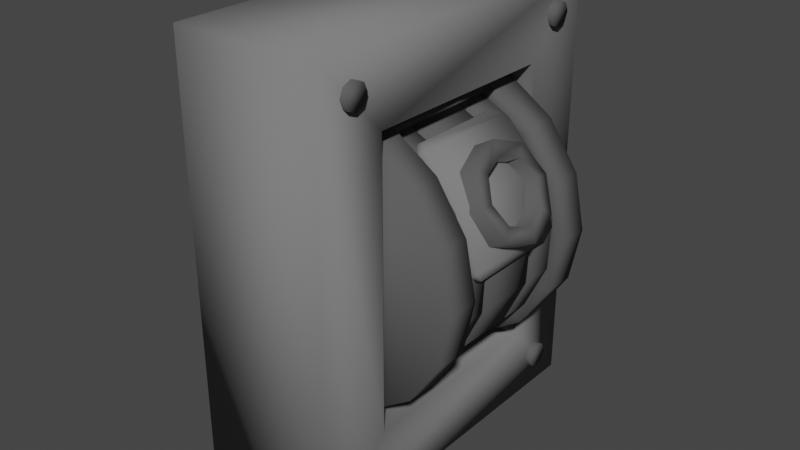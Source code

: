 # Source: Leaver.blend  (saved by Blender 3.4.6; exported with 4.5.12 LTS)
import bpy
from mathutils import Matrix  # noqa: F401  (used for matrix-valued properties, if any)

bpy.ops.wm.read_factory_settings(use_empty=True)
scene = bpy.context.scene
scene.name = 'Scene'

# ---- materials (node trees are filled in below, after node groups)
mat_material_010 = bpy.data.materials.new('Material.010')
mat_material_010.use_transparent_shadow = False
mat_material_011 = bpy.data.materials.new('Material.011')
mat_material_011.use_transparent_shadow = False

# ---- material node trees
mat_material_010.use_nodes = True; mat_material_010.node_tree.nodes.clear()
_N = mat_material_010.node_tree.nodes; _L = mat_material_010.node_tree.links
n0 = _N.new('ShaderNodeBsdfPrincipled'); n0.name = 'Principled BSDF'; n0.location = (10, 300)
n0.distribution = 'GGX'
n0.subsurface_method = 'RANDOM_WALK_SKIN'
n0.inputs[0].default_value = (0.08176, 0.08176, 0.08176, 1.0)
n0.inputs[2].default_value = 0.854
n0.inputs[3].default_value = 1.45
n0.inputs[27].default_value = (0.0, 0.0, 0.0, 1.0)
n0.inputs[28].default_value = 1.0
n1 = _N.new('ShaderNodeOutputMaterial'); n1.name = 'Material Output'; n1.location = (300, 300)
_L.new(n0.outputs[0], n1.inputs[0])
n1.is_active_output = True
mat_material_011.use_nodes = True; mat_material_011.node_tree.nodes.clear()
_N = mat_material_011.node_tree.nodes; _L = mat_material_011.node_tree.links
n0 = _N.new('ShaderNodeBsdfPrincipled'); n0.name = 'Principled BSDF'; n0.location = (10, 300)
n0.distribution = 'GGX'
n0.subsurface_method = 'RANDOM_WALK_SKIN'
n0.inputs[0].default_value = (0.1812, 0.1812, 0.1812, 1.0)
n0.inputs[2].default_value = 0.8982
n0.inputs[3].default_value = 1.45
n0.inputs[27].default_value = (0.0, 0.0, 0.0, 1.0)
n0.inputs[28].default_value = 1.0
n1 = _N.new('ShaderNodeOutputMaterial'); n1.name = 'Material Output'; n1.location = (300, 300)
_L.new(n0.outputs[0], n1.inputs[0])
n1.is_active_output = True

# ---- world
world_world = bpy.data.worlds.new('World'); scene.world = world_world
world_world.use_nodes = True; world_world.node_tree.nodes.clear()
_N = world_world.node_tree.nodes; _L = world_world.node_tree.links
n0 = _N.new('ShaderNodeOutputWorld'); n0.name = 'World Output'; n0.location = (300, 300)
n1 = _N.new('ShaderNodeBackground'); n1.name = 'Background'; n1.location = (10, 300)
n1.inputs[0].default_value = (0.05088, 0.05088, 0.05088, 1.0)
_L.new(n1.outputs[0], n0.inputs[0])
n0.is_active_output = True
world_world.color = (0.05088, 0.05088, 0.05088)
world_world.use_sun_shadow = False
world_world.sun_shadow_jitter_overblur = 0.0

# ---- meshes
me_cylinder_010 = bpy.data.meshes.new('Cylinder.010')
me_cylinder_010.from_pydata([(0.0708, 0.0467, 0.03582), (0.1892, 0.0467, 0.1042), (0.08731, 0.03302, 0.007222), (0.2057, 0.03302, 0.07558), (0.09415, 3.752e-09, -0.004624), (0.2126, -5.433e-09, 0.06374), (0.08731, -0.03302, 0.007222), (0.2057, -0.03302, 0.07558), (0.0708, -0.0467, 0.03582), (0.1892, -0.0467, 0.1042), (0.05429, -0.03302, 0.06442), (0.1727, -0.03302, 0.1328), (0.04745, 5.433e-09, 0.07626), (0.1659, -3.752e-09, 0.1446), (0.05429, 0.03302, 0.06442), (0.1727, 0.03302, 0.1328), (0.0708, 0.06836, 0.03582), (0.09497, 0.04834, -0.006043), (0.2134, 0.04834, 0.06232), (0.1892, 0.06836, 0.1042), (0.105, 3.362e-09, -0.02338), (0.2234, -5.823e-09, 0.04498), (0.09497, -0.04834, -0.006043), (0.2134, -0.04834, 0.06232), (0.0708, -0.06836, 0.03582), (0.1892, -0.06836, 0.1042), (0.04663, -0.04834, 0.07768), (0.165, -0.04834, 0.146), (0.03662, 5.823e-09, 0.09502), (0.155, -3.362e-09, 0.1634), (0.04663, 0.04834, 0.07768), (0.165, 0.04834, 0.146), (0.1742, -0.08117, 0.01335), (0.1336, -0.08117, 0.08064), (0.093, 0.08117, 0.1479), (0.1336, 0.08117, 0.08064), (0.1697, 0.08117, 0.1024), (0.1959, 0.08117, 0.02643), (0.1147, -0.08117, 0.161), (0.1697, -0.08117, 0.1024), (0.1804, -0.06873, 0.003212), (0.093, -0.08117, 0.1479), (0.08689, -0.06873, 0.1581), (0.1742, 0.08117, 0.01335), (0.1804, 0.06873, 0.003212), (0.08689, 0.06873, 0.1581), (0.1959, -0.08117, 0.02643), (0.1938, -0.06873, 0.01134), (0.1004, -0.06873, 0.1662), (0.1938, 0.06873, 0.01134), (0.1147, 0.08117, 0.161), (0.1004, 0.06873, 0.1662), (-0.09758, 0.1026, 0.1617), (-0.09758, -0.1026, 0.1617), (-0.02828, 0.1026, 0.1867), (-0.02828, -0.1026, 0.1867), (0.04532, 0.1026, 0.1833), (0.04532, -0.1026, 0.1833), (0.112, 0.1026, 0.152), (0.112, -0.1026, 0.152), (0.1617, 0.1026, 0.09758), (0.1617, -0.1026, 0.09758), (0.1867, 0.1026, 0.02828), (0.1867, -0.1026, 0.02828), (0.1833, 0.1026, -0.04532), (0.1833, -0.1026, -0.04532), (0.152, 0.1026, -0.112), (0.152, -0.1026, -0.112), (0.09758, 0.1026, -0.1617), (0.09758, -0.1026, -0.1617), (0.02828, 0.1026, -0.1867), (0.02828, -0.1026, -0.1867), (-0.04532, 0.1026, -0.1833), (-0.04532, -0.1026, -0.1833), (-0.112, 0.1026, -0.152), (-0.112, -0.1026, -0.152), (-0.1617, 0.1026, -0.09758), (-0.1617, -0.1026, -0.09758), (-0.1867, 0.1026, -0.02828), (-0.1867, -0.1026, -0.02828), (-0.1833, 0.1026, 0.04532), (-0.1833, -0.1026, 0.04532), (-0.152, 0.1026, 0.112), (-0.152, -0.1026, 0.112), (0.02798, -0.0503, -0.1847), (0.02798, -0.04575, -0.1847), (0.02798, 0.04575, -0.1847), (0.02798, 0.0503, -0.1847), (-0.04484, -0.0503, -0.1814), (-0.04484, -0.04575, -0.1814), (-0.04484, 0.04575, -0.1814), (-0.04484, 0.0503, -0.1814), (-0.1108, -0.0503, -0.1504), (-0.1108, -0.04575, -0.1504), (-0.1108, 0.04575, -0.1504), (-0.1108, 0.0503, -0.1504), (-0.16, -0.0503, -0.09654), (-0.16, -0.04575, -0.09654), (-0.16, 0.04575, -0.09654), (-0.16, 0.0503, -0.09654), (-0.1847, -0.0503, -0.02798), (-0.1847, -0.04575, -0.02798), (-0.1847, 0.04575, -0.02798), (-0.1847, 0.0503, -0.02798), (-0.1814, -0.0503, 0.04484), (-0.1814, -0.04575, 0.04484), (-0.1814, 0.04575, 0.04484), (-0.1814, 0.0503, 0.04484), (-0.09654, -0.04575, 0.16), (-0.09654, -0.0503, 0.16), (-0.1504, -0.0503, 0.1108), (-0.1504, -0.04575, 0.1108), (-0.09654, 0.0503, 0.16), (-0.09654, 0.04575, 0.16), (-0.1504, 0.04575, 0.1108), (-0.1504, 0.0503, 0.1108), (-0.09758, 0.04575, 0.1617), (-0.09758, 0.0503, 0.1617), (-0.09758, -0.0503, 0.1617), (-0.09758, -0.04575, 0.1617), (-0.02828, -0.04575, 0.1867), (-0.02828, -0.0503, 0.1867), (-0.02828, 0.0503, 0.1867), (-0.02828, 0.04575, 0.1867), (0.04532, -0.04575, 0.1833), (0.04532, -0.0503, 0.1833), (0.04532, 0.0503, 0.1833), (0.04532, 0.04575, 0.1833), (0.112, -0.04575, 0.152), (0.112, -0.0503, 0.152), (0.112, 0.0503, 0.152), (0.112, 0.04575, 0.152), (0.1617, -0.04575, 0.09758), (0.1617, -0.0503, 0.09758), (0.1617, 0.0503, 0.09758), (0.1617, 0.04575, 0.09758), (0.1867, -0.04575, 0.02828), (0.1867, -0.0503, 0.02828), (0.1867, 0.0503, 0.02828), (0.1867, 0.04575, 0.02828), (0.1833, -0.04575, -0.04532), (0.1833, -0.0503, -0.04532), (0.1833, 0.0503, -0.04532), (0.1833, 0.04575, -0.04532), (0.152, -0.04575, -0.112), (0.152, -0.0503, -0.112), (0.152, 0.0503, -0.112), (0.152, 0.04575, -0.112), (0.09758, -0.04575, -0.1617), (0.09758, -0.0503, -0.1617), (0.09758, 0.0503, -0.1617), (0.09758, 0.04575, -0.1617), (0.02828, -0.04575, -0.1867), (0.02828, -0.0503, -0.1867), (0.02828, 0.0503, -0.1867), (0.02828, 0.04575, -0.1867), (-0.04532, -0.04575, -0.1833), (-0.04532, -0.0503, -0.1833), (-0.04532, 0.0503, -0.1833), (-0.04532, 0.04575, -0.1833), (-0.112, -0.04575, -0.152), (-0.112, -0.0503, -0.152), (-0.112, 0.0503, -0.152), (-0.112, 0.04575, -0.152), (-0.1617, -0.04575, -0.09758), (-0.1617, -0.0503, -0.09758), (-0.1617, 0.0503, -0.09758), (-0.1617, 0.04575, -0.09758), (-0.1867, -0.04575, -0.02828), (-0.1867, -0.0503, -0.02828), (-0.1867, 0.0503, -0.02828), (-0.1867, 0.04575, -0.02828), (-0.1833, -0.04575, 0.04532), (-0.1833, -0.0503, 0.04532), (-0.1833, 0.0503, 0.04532), (-0.1833, 0.04575, 0.04532), (-0.152, -0.04575, 0.112), (-0.152, -0.0503, 0.112), (-0.152, 0.0503, 0.112), (-0.152, 0.04575, 0.112), (0.09654, 0.0503, -0.16), (0.09654, 0.04575, -0.16), (0.09654, -0.04575, -0.16), (0.09654, -0.0503, -0.16), (0.1504, 0.0503, -0.1108), (0.1504, 0.04575, -0.1108), (0.1504, -0.04575, -0.1108), (0.1504, -0.0503, -0.1108), (0.1814, 0.0503, -0.04484), (0.1814, 0.04575, -0.04484), (0.1814, -0.04575, -0.04484), (0.1814, -0.0503, -0.04484), (0.1847, 0.0503, 0.02798), (0.1847, 0.04575, 0.02798), (0.1847, -0.04575, 0.02798), (0.1847, -0.0503, 0.02798), (0.16, 0.0503, 0.09654), (0.16, 0.04575, 0.09654), (0.16, -0.04575, 0.09654), (0.16, -0.0503, 0.09654), (0.1108, 0.0503, 0.1504), (0.1108, 0.04575, 0.1504), (0.1108, -0.04575, 0.1504), (0.1108, -0.0503, 0.1504), (0.04484, 0.0503, 0.1814), (0.04484, 0.04575, 0.1814), (0.04484, -0.04575, 0.1814), (0.04484, -0.0503, 0.1814), (-0.02798, 0.0503, 0.1847), (-0.02798, 0.04575, 0.1847), (-0.02798, -0.04575, 0.1847), (-0.02798, -0.0503, 0.1847)], [], [(16, 19, 18, 17), (17, 18, 21, 20), (20, 21, 23, 22), (22, 23, 25, 24), (24, 25, 27, 26), (26, 27, 29, 28), (12, 14, 15, 13), (28, 29, 31, 30), (30, 31, 19, 16), (10, 12, 13, 11), (2, 0, 16, 17), (1, 3, 18, 19), (4, 2, 17, 20), (3, 5, 21, 18), (6, 4, 20, 22), (5, 7, 23, 21), (8, 6, 22, 24), (7, 9, 25, 23), (10, 8, 24, 26), (9, 11, 27, 25), (12, 10, 26, 28), (11, 13, 29, 27), (14, 12, 28, 30), (13, 15, 31, 29), (0, 14, 30, 16), (15, 1, 19, 31), (14, 0, 1, 15), (0, 2, 3, 1), (2, 4, 5, 3), (4, 6, 7, 5), (6, 8, 9, 7), (8, 10, 11, 9), (51, 45, 42, 48), (49, 37, 46, 47), (41, 42, 45, 34), (46, 39, 33, 32), (39, 38, 41, 33), (50, 51, 48, 38), (37, 36, 39, 46), (36, 50, 38, 39), (43, 35, 36, 37), (35, 34, 50, 36), (44, 49, 47, 40), (32, 33, 35, 43), (33, 41, 34, 35), (49, 44, 43, 37), (45, 51, 50, 34), (40, 47, 46, 32), (48, 42, 41, 38), (40, 32, 43, 44), (121, 55, 57, 125), (123, 120, 124, 127), (127, 124, 128, 131), (131, 128, 132, 135), (135, 132, 136, 139), (139, 136, 140, 143), (143, 140, 144, 147), (147, 144, 148, 151), (151, 148, 152, 155), (155, 152, 156, 159), (159, 156, 160, 163), (163, 160, 164, 167), (167, 164, 168, 171), (171, 168, 172, 175), (55, 53, 83, 81, 79, 77, 75, 73, 71, 69, 67, 65, 63, 61, 59, 57), (175, 172, 176, 179), (118, 53, 55, 121), (52, 54, 56, 58, 60, 62, 64, 66, 68, 70, 72, 74, 76, 78, 80, 82), (116, 119, 120, 123), (177, 83, 53, 118), (114, 113, 112, 115), (80, 174, 178, 82), (173, 81, 83, 177), (78, 170, 174, 80), (169, 79, 81, 173), (76, 166, 170, 78), (165, 77, 79, 169), (74, 162, 166, 76), (161, 75, 77, 165), (72, 158, 162, 74), (157, 73, 75, 161), (70, 154, 158, 72), (153, 71, 73, 157), (68, 150, 154, 70), (149, 69, 71, 153), (66, 146, 150, 68), (145, 67, 69, 149), (64, 142, 146, 66), (141, 65, 67, 145), (62, 138, 142, 64), (137, 63, 65, 141), (60, 134, 138, 62), (133, 61, 63, 137), (58, 130, 134, 60), (129, 59, 61, 133), (56, 126, 130, 58), (125, 57, 59, 129), (54, 122, 126, 56), (82, 178, 117, 52), (179, 176, 119, 116), (128, 124, 206, 202), (146, 142, 188, 184), (125, 129, 203, 207), (177, 118, 109, 110), (164, 160, 93, 97), (143, 147, 185, 189), (161, 165, 96, 92), (130, 126, 204, 200), (117, 178, 115, 112), (148, 144, 186, 182), (127, 131, 201, 205), (166, 162, 95, 99), (145, 149, 183, 187), (179, 116, 113, 114), (163, 167, 98, 94), (132, 128, 202, 198), (150, 146, 184, 180), (129, 133, 199, 203), (168, 164, 97, 101), (147, 151, 181, 185), (165, 169, 100, 96), (134, 130, 200, 196), (152, 148, 182, 85), (131, 135, 197, 201), (170, 166, 99, 103), (149, 153, 84, 183), (167, 171, 102, 98), (136, 132, 198, 194), (154, 150, 180, 87), (133, 137, 195, 199), (172, 168, 101, 105), (151, 155, 86, 181), (52, 117, 122, 54), (110, 109, 108, 111), (106, 114, 115, 107), (104, 110, 111, 105), (102, 106, 107, 103), (100, 104, 105, 101), (98, 102, 103, 99), (96, 100, 101, 97), (94, 98, 99, 95), (92, 96, 97, 93), (90, 94, 95, 91), (88, 92, 93, 89), (86, 90, 91, 87), (84, 88, 89, 85), (181, 86, 87, 180), (183, 84, 85, 182), (185, 181, 180, 184), (187, 183, 182, 186), (189, 185, 184, 188), (191, 187, 186, 190), (193, 189, 188, 192), (195, 191, 190, 194), (197, 193, 192, 196), (199, 195, 194, 198), (201, 197, 196, 200), (203, 199, 198, 202), (205, 201, 200, 204), (207, 203, 202, 206), (209, 205, 204, 208), (211, 207, 206, 210), (113, 209, 208, 112), (109, 211, 210, 108), (159, 163, 94, 90), (119, 176, 111, 108), (141, 145, 187, 191), (162, 158, 91, 95), (123, 127, 205, 209), (144, 140, 190, 186), (175, 179, 114, 106), (126, 122, 208, 204), (157, 161, 92, 88), (178, 174, 107, 115), (139, 143, 189, 193), (160, 156, 89, 93), (121, 125, 207, 211), (142, 138, 192, 188), (173, 177, 110, 104), (124, 120, 210, 206), (155, 159, 90, 86), (176, 172, 105, 111), (116, 123, 209, 113), (137, 141, 191, 195), (158, 154, 87, 91), (122, 117, 112, 208), (140, 136, 194, 190), (171, 175, 106, 102), (118, 121, 211, 109), (153, 157, 88, 84), (174, 170, 103, 107), (120, 119, 108, 210), (135, 139, 193, 197), (156, 152, 85, 89), (138, 134, 196, 192), (169, 173, 104, 100)])
me_cylinder_010.polygons.foreach_set('use_smooth', [True] * 196)
me_cylinder_010.polygons.foreach_set('material_index', [0, 0, 0, 0, 0, 0, 0, 0, 0, 0, 0, 0, 0, 0, 0, 0, 0, 0, 0, 0, 0, 0, 0, 0, 0, 0, 0, 0, 0, 0, 0, 0, 1, 1, 1, 1, 1, 1, 1, 1, 1, 1, 1, 1, 1, 1, 1, 1, 1, 1, 0, 0, 0, 0, 0, 0, 0, 0, 0, 0, 0, 0, 0, 0, 0, 0, 0, 0, 0, 0, 0, 0, 0, 0, 0, 0, 0, 0, 0, 0, 0, 0, 0, 0, 0, 0, 0, 0, 0, 0, 0, 0, 0, 0, 0, 0, 0, 0, 0, 0, 0, 0, 0, 0, 0, 0, 0, 0, 0, 0, 0, 0, 0, 0, 0, 0, 0, 0, 0, 0, 0, 0, 0, 0, 0, 0, 0, 0, 0, 0, 0, 0, 0, 0, 0, 0, 0, 0, 0, 0, 0, 0, 0, 0, 0, 0, 0, 0, 0, 0, 0, 0, 0, 0, 0, 0, 0, 0, 0, 0, 0, 0, 0, 0, 0, 0, 0, 0, 0, 0, 0, 0, 0, 0, 0, 0, 0, 0, 0, 0, 0, 0, 0, 0, 0, 0, 0, 0, 0, 0, 0, 0, 0, 0, 0, 0])
_uv = me_cylinder_010.uv_layers.new(name='UVMap')
_uv.uv.foreach_set('vector', [1.0, 0.5, 1.0, 1.0, 0.875, 1.0, 0.875, 0.5, 0.875, 0.5, 0.875, 1.0, 0.75, 1.0, 0.75, 0.5, 0.75, 0.5, 0.75, 1.0, 0.625, 1.0, 0.625, 0.5, 0.625, 0.5, 0.625, 1.0, 0.5, 1.0, 0.5, 0.5, 0.5, 0.5, 0.5, 1.0, 0.375, 1.0, 0.375, 0.5, 0.375, 0.5, 0.375, 1.0, 0.25, 1.0, 0.25, 0.5, 0.586, 0.25, 0.6341, 0.3659, 0.1341, 0.3659, 0.08605, 0.25, 0.25, 0.5, 0.25, 1.0, 0.125, 1.0, 0.125, 0.5, 0.125, 0.5, 0.125, 1.0, 0.0, 1.0, 0.0, 0.5, 0.6341, 0.1341, 0.586, 0.25, 0.08605, 0.25, 0.1341, 0.1341, 0.8659, 0.3659, 0.75, 0.414, 0.75, 0.49, 0.9197, 0.4197, 0.25, 0.414, 0.3659, 0.3659, 0.4197, 0.4197, 0.25, 0.49, 0.914, 0.25, 0.8659, 0.3659, 0.9197, 0.4197, 0.99, 0.25, 0.3659, 0.3659, 0.414, 0.25, 0.49, 0.25, 0.4197, 0.4197, 0.8659, 0.1341, 0.914, 0.25, 0.99, 0.25, 0.9197, 0.08029, 0.414, 0.25, 0.3659, 0.1341, 0.4197, 0.08029, 0.49, 0.25, 0.75, 0.08605, 0.8659, 0.1341, 0.9197, 0.08029, 0.75, 0.01, 0.3659, 0.1341, 0.25, 0.08605, 0.25, 0.01, 0.4197, 0.08029, 0.6341, 0.1341, 0.75, 0.08605, 0.75, 0.01, 0.5803, 0.08029, 0.25, 0.08605, 0.1341, 0.1341, 0.08029, 0.08029, 0.25, 0.01, 0.586, 0.25, 0.6341, 0.1341, 0.5803, 0.08029, 0.51, 0.25, 0.1341, 0.1341, 0.08605, 0.25, 0.01, 0.25, 0.08029, 0.08029, 0.6341, 0.3659, 0.586, 0.25, 0.51, 0.25, 0.5803, 0.4197, 0.08605, 0.25, 0.1341, 0.3659, 0.08029, 0.4197, 0.01, 0.25, 0.75, 0.414, 0.6341, 0.3659, 0.5803, 0.4197, 0.75, 0.49, 0.1341, 0.3659, 0.25, 0.414, 0.25, 0.49, 0.08029, 0.4197, 0.6341, 0.3659, 0.75, 0.414, 0.25, 0.414, 0.1341, 0.3659, 0.75, 0.414, 0.8659, 0.3659, 0.3659, 0.3659, 0.25, 0.414, 0.8659, 0.3659, 0.914, 0.25, 0.414, 0.25, 0.3659, 0.3659, 0.914, 0.25, 0.8659, 0.1341, 0.3659, 0.1341, 0.414, 0.25, 0.8659, 0.1341, 0.75, 0.08605, 0.25, 0.08605, 0.3659, 0.1341, 0.75, 0.08605, 0.6341, 0.1341, 0.1341, 0.1341, 0.25, 0.08605, 0.625, 0.5192, 0.875, 0.5192, 0.875, 0.7308, 0.625, 0.7308, 0.375, 0.5192, 0.4375, 0.5, 0.4375, 0.75, 0.375, 0.7308, 0.5625, 0.0, 0.625, 0.01915, 0.625, 0.2308, 0.5625, 0.25, 0.4375, 0.75, 0.5, 0.75, 0.5, 1.0, 0.4375, 1.0, 0.5, 0.75, 0.5625, 0.75, 0.5625, 1.0, 0.5, 1.0, 0.5625, 0.5, 0.625, 0.5192, 0.625, 0.7308, 0.5625, 0.75, 0.4375, 0.5, 0.5, 0.5, 0.5, 0.75, 0.4375, 0.75, 0.5, 0.5, 0.5625, 0.5, 0.5625, 0.75, 0.5, 0.75, 0.4375, 0.25, 0.5, 0.25, 0.5, 0.5, 0.4375, 0.5, 0.5, 0.25, 0.5625, 0.25, 0.5625, 0.5, 0.5, 0.5, 0.125, 0.5192, 0.375, 0.5192, 0.375, 0.7308, 0.125, 0.7308, 0.4375, 0.0, 0.5, 0.0, 0.5, 0.25, 0.4375, 0.25, 0.5, 0.0, 0.5625, 0.0, 0.5625, 0.25, 0.5, 0.25, 0.375, 0.5192, 0.125, 0.5192, 0.125, 0.5, 0.375, 0.5, 0.625, 0.25, 0.625, 0.5, 0.5625, 0.5, 0.5625, 0.25, 0.125, 0.7308, 0.375, 0.7308, 0.375, 0.75, 0.125, 0.75, 0.625, 0.75, 0.625, 1.0, 0.5625, 1.0, 0.5625, 0.75, 0.375, 0.01915, 0.4375, 0.0, 0.4375, 0.25, 0.375, 0.2308, 0.9375, 0.8403, 0.9375, 1.0, 0.875, 1.0, 0.875, 0.8403, 0.9375, 0.6706, 0.9375, 0.8294, 0.875, 0.8294, 0.875, 0.6706, 0.875, 0.6706, 0.875, 0.8294, 0.8125, 0.8294, 0.8125, 0.6706, 0.8125, 0.6706, 0.8125, 0.8294, 0.75, 0.8294, 0.75, 0.6706, 0.75, 0.6706, 0.75, 0.8294, 0.6875, 0.8294, 0.6875, 0.6706, 0.6875, 0.6706, 0.6875, 0.8294, 0.625, 0.8294, 0.625, 0.6706, 0.625, 0.6706, 0.625, 0.8294, 0.5625, 0.8294, 0.5625, 0.6706, 0.5625, 0.6706, 0.5625, 0.8294, 0.5, 0.8294, 0.5, 0.6706, 0.5, 0.6706, 0.5, 0.8294, 0.4375, 0.8294, 0.4375, 0.6706, 0.4375, 0.6706, 0.4375, 0.8294, 0.375, 0.8294, 0.375, 0.6706, 0.375, 0.6706, 0.375, 0.8294, 0.3125, 0.8294, 0.3125, 0.6706, 0.3125, 0.6706, 0.3125, 0.8294, 0.25, 0.8294, 0.25, 0.6706, 0.25, 0.6706, 0.25, 0.8294, 0.1875, 0.8294, 0.1875, 0.6706, 0.1875, 0.6706, 0.1875, 0.8294, 0.125, 0.8294, 0.125, 0.6706, 0.3418, 0.4717, 0.25, 0.49, 0.1582, 0.4717, 0.08029, 0.4197, 0.02827, 0.3418, 0.01, 0.25, 0.02827, 0.1582, 0.08029, 0.08029, 0.1582, 0.02827, 0.25, 0.01, 0.3418, 0.02827, 0.4197, 0.08029, 0.4717, 0.1582, 0.49, 0.25, 0.4717, 0.3418, 0.4197, 0.4197, 0.125, 0.6706, 0.125, 0.8294, 0.0625, 0.8294, 0.0625, 0.6706, 1.0, 0.8403, 1.0, 1.0, 0.9375, 1.0, 0.9375, 0.8403, 0.75, 0.49, 0.8418, 0.4717, 0.9197, 0.4197, 0.9717, 0.3418, 0.99, 0.25, 0.9717, 0.1582, 0.9197, 0.08029, 0.8418, 0.02827, 0.75, 0.01, 0.6582, 0.02827, 0.5803, 0.08029, 0.5283, 0.1582, 0.51, 0.25, 0.5283, 0.3418, 0.5803, 0.4197, 0.6582, 0.4717, 1.0, 0.6706, 1.0, 0.8294, 0.9375, 0.8294, 0.9375, 0.6706, 0.0625, 0.8403, 0.0625, 1.0, 0.0, 1.0, 0.0, 0.8403, 0.0625, 0.6706, 0.0, 0.6706, 0.0, 0.6597, 0.0625, 0.6597, 0.125, 0.5, 0.125, 0.6597, 0.0625, 0.6597, 0.0625, 0.5, 0.125, 0.8403, 0.125, 1.0, 0.0625, 1.0, 0.0625, 0.8403, 0.1875, 0.5, 0.1875, 0.6597, 0.125, 0.6597, 0.125, 0.5, 0.1875, 0.8403, 0.1875, 1.0, 0.125, 1.0, 0.125, 0.8403, 0.25, 0.5, 0.25, 0.6597, 0.1875, 0.6597, 0.1875, 0.5, 0.25, 0.8403, 0.25, 1.0, 0.1875, 1.0, 0.1875, 0.8403, 0.3125, 0.5, 0.3125, 0.6597, 0.25, 0.6597, 0.25, 0.5, 0.3125, 0.8403, 0.3125, 1.0, 0.25, 1.0, 0.25, 0.8403, 0.375, 0.5, 0.375, 0.6597, 0.3125, 0.6597, 0.3125, 0.5, 0.375, 0.8403, 0.375, 1.0, 0.3125, 1.0, 0.3125, 0.8403, 0.4375, 0.5, 0.4375, 0.6597, 0.375, 0.6597, 0.375, 0.5, 0.4375, 0.8403, 0.4375, 1.0, 0.375, 1.0, 0.375, 0.8403, 0.5, 0.5, 0.5, 0.6597, 0.4375, 0.6597, 0.4375, 0.5, 0.5, 0.8403, 0.5, 1.0, 0.4375, 1.0, 0.4375, 0.8403, 0.5625, 0.5, 0.5625, 0.6597, 0.5, 0.6597, 0.5, 0.5, 0.5625, 0.8403, 0.5625, 1.0, 0.5, 1.0, 0.5, 0.8403, 0.625, 0.5, 0.625, 0.6597, 0.5625, 0.6597, 0.5625, 0.5, 0.625, 0.8403, 0.625, 1.0, 0.5625, 1.0, 0.5625, 0.8403, 0.6875, 0.5, 0.6875, 0.6597, 0.625, 0.6597, 0.625, 0.5, 0.6875, 0.8403, 0.6875, 1.0, 0.625, 1.0, 0.625, 0.8403, 0.75, 0.5, 0.75, 0.6597, 0.6875, 0.6597, 0.6875, 0.5, 0.75, 0.8403, 0.75, 1.0, 0.6875, 1.0, 0.6875, 0.8403, 0.8125, 0.5, 0.8125, 0.6597, 0.75, 0.6597, 0.75, 0.5, 0.8125, 0.8403, 0.8125, 1.0, 0.75, 1.0, 0.75, 0.8403, 0.875, 0.5, 0.875, 0.6597, 0.8125, 0.6597, 0.8125, 0.5, 0.875, 0.8403, 0.875, 1.0, 0.8125, 1.0, 0.8125, 0.8403, 0.9375, 0.5, 0.9375, 0.6597, 0.875, 0.6597, 0.875, 0.5, 0.0625, 0.5, 0.0625, 0.6597, 0.0, 0.6597, 0.0, 0.5, 0.0625, 0.6706, 0.0625, 0.8294, 0.0, 0.8294, 0.0, 0.6706, 0.8125, 0.8294, 0.875, 0.8294, 0.875, 0.8294, 0.8125, 0.8294, 0.5625, 0.6597, 0.625, 0.6597, 0.625, 0.6597, 0.5625, 0.6597, 0.875, 0.8403, 0.8125, 0.8403, 0.8125, 0.8403, 0.875, 0.8403, 0.0625, 0.8403, 0.0, 0.8403, 0.0, 0.8403, 0.0625, 0.8403, 0.25, 0.8294, 0.3125, 0.8294, 0.3125, 0.8294, 0.25, 0.8294, 0.625, 0.6706, 0.5625, 0.6706, 0.5625, 0.6706, 0.625, 0.6706, 0.3125, 0.8403, 0.25, 0.8403, 0.25, 0.8403, 0.3125, 0.8403, 0.8125, 0.6597, 0.875, 0.6597, 0.875, 0.6597, 0.8125, 0.6597, 0.0, 0.6597, 0.0625, 0.6597, 0.0625, 0.6597, 0.0, 0.6597, 0.5, 0.8294, 0.5625, 0.8294, 0.5625, 0.8294, 0.5, 0.8294, 0.875, 0.6706, 0.8125, 0.6706, 0.8125, 0.6706, 0.875, 0.6706, 0.25, 0.6597, 0.3125, 0.6597, 0.3125, 0.6597, 0.25, 0.6597, 0.5625, 0.8403, 0.5, 0.8403, 0.5, 0.8403, 0.5625, 0.8403, 0.0625, 0.6706, 0.0, 0.6706, 0.0, 0.6706, 0.0625, 0.6706, 0.3125, 0.6706, 0.25, 0.6706, 0.25, 0.6706, 0.3125, 0.6706, 0.75, 0.8294, 0.8125, 0.8294, 0.8125, 0.8294, 0.75, 0.8294, 0.5, 0.6597, 0.5625, 0.6597, 0.5625, 0.6597, 0.5, 0.6597, 0.8125, 0.8403, 0.75, 0.8403, 0.75, 0.8403, 0.8125, 0.8403, 0.1875, 0.8294, 0.25, 0.8294, 0.25, 0.8294, 0.1875, 0.8294, 0.5625, 0.6706, 0.5, 0.6706, 0.5, 0.6706, 0.5625, 0.6706, 0.25, 0.8403, 0.1875, 0.8403, 0.1875, 0.8403, 0.25, 0.8403, 0.75, 0.6597, 0.8125, 0.6597, 0.8125, 0.6597, 0.75, 0.6597, 0.4375, 0.8294, 0.5, 0.8294, 0.5, 0.8294, 0.4375, 0.8294, 0.8125, 0.6706, 0.75, 0.6706, 0.75, 0.6706, 0.8125, 0.6706, 0.1875, 0.6597, 0.25, 0.6597, 0.25, 0.6597, 0.1875, 0.6597, 0.5, 0.8403, 0.4375, 0.8403, 0.4375, 0.8403, 0.5, 0.8403, 0.25, 0.6706, 0.1875, 0.6706, 0.1875, 0.6706, 0.25, 0.6706, 0.6875, 0.8294, 0.75, 0.8294, 0.75, 0.8294, 0.6875, 0.8294, 0.4375, 0.6597, 0.5, 0.6597, 0.5, 0.6597, 0.4375, 0.6597, 0.75, 0.8403, 0.6875, 0.8403, 0.6875, 0.8403, 0.75, 0.8403, 0.125, 0.8294, 0.1875, 0.8294, 0.1875, 0.8294, 0.125, 0.8294, 0.5, 0.6706, 0.4375, 0.6706, 0.4375, 0.6706, 0.5, 0.6706, 1.0, 0.5, 1.0, 0.6597, 0.9375, 0.6597, 0.9375, 0.5, 0.0625, 0.8403, 0.0, 0.8403, 0.0, 0.8294, 0.0625, 0.8294, 0.125, 0.6706, 0.0625, 0.6706, 0.0625, 0.6597, 0.125, 0.6597, 0.125, 0.8403, 0.0625, 0.8403, 0.0625, 0.8294, 0.125, 0.8294, 0.1875, 0.6706, 0.125, 0.6706, 0.125, 0.6597, 0.1875, 0.6597, 0.1875, 0.8403, 0.125, 0.8403, 0.125, 0.8294, 0.1875, 0.8294, 0.25, 0.6706, 0.1875, 0.6706, 0.1875, 0.6597, 0.25, 0.6597, 0.25, 0.8403, 0.1875, 0.8403, 0.1875, 0.8294, 0.25, 0.8294, 0.3125, 0.6706, 0.25, 0.6706, 0.25, 0.6597, 0.3125, 0.6597, 0.3125, 0.8403, 0.25, 0.8403, 0.25, 0.8294, 0.3125, 0.8294, 0.375, 0.6706, 0.3125, 0.6706, 0.3125, 0.6597, 0.375, 0.6597, 0.375, 0.8403, 0.3125, 0.8403, 0.3125, 0.8294, 0.375, 0.8294, 0.4375, 0.6706, 0.375, 0.6706, 0.375, 0.6597, 0.4375, 0.6597, 0.4375, 0.8403, 0.375, 0.8403, 0.375, 0.8294, 0.4375, 0.8294, 0.5, 0.6706, 0.4375, 0.6706, 0.4375, 0.6597, 0.5, 0.6597, 0.5, 0.8403, 0.4375, 0.8403, 0.4375, 0.8294, 0.5, 0.8294, 0.5625, 0.6706, 0.5, 0.6706, 0.5, 0.6597, 0.5625, 0.6597, 0.5625, 0.8403, 0.5, 0.8403, 0.5, 0.8294, 0.5625, 0.8294, 0.625, 0.6706, 0.5625, 0.6706, 0.5625, 0.6597, 0.625, 0.6597, 0.625, 0.8403, 0.5625, 0.8403, 0.5625, 0.8294, 0.625, 0.8294, 0.6875, 0.6706, 0.625, 0.6706, 0.625, 0.6597, 0.6875, 0.6597, 0.6875, 0.8403, 0.625, 0.8403, 0.625, 0.8294, 0.6875, 0.8294, 0.75, 0.6706, 0.6875, 0.6706, 0.6875, 0.6597, 0.75, 0.6597, 0.75, 0.8403, 0.6875, 0.8403, 0.6875, 0.8294, 0.75, 0.8294, 0.8125, 0.6706, 0.75, 0.6706, 0.75, 0.6597, 0.8125, 0.6597, 0.8125, 0.8403, 0.75, 0.8403, 0.75, 0.8294, 0.8125, 0.8294, 0.875, 0.6706, 0.8125, 0.6706, 0.8125, 0.6597, 0.875, 0.6597, 0.875, 0.8403, 0.8125, 0.8403, 0.8125, 0.8294, 0.875, 0.8294, 0.9375, 0.6706, 0.875, 0.6706, 0.875, 0.6597, 0.9375, 0.6597, 0.9375, 0.8403, 0.875, 0.8403, 0.875, 0.8294, 0.9375, 0.8294, 1.0, 0.6706, 0.9375, 0.6706, 0.9375, 0.6597, 1.0, 0.6597, 1.0, 0.8403, 0.9375, 0.8403, 0.9375, 0.8294, 1.0, 0.8294, 0.375, 0.6706, 0.3125, 0.6706, 0.3125, 0.6706, 0.375, 0.6706, 0.0, 0.8294, 0.0625, 0.8294, 0.0625, 0.8294, 0.0, 0.8294, 0.625, 0.8403, 0.5625, 0.8403, 0.5625, 0.8403, 0.625, 0.8403, 0.3125, 0.6597, 0.375, 0.6597, 0.375, 0.6597, 0.3125, 0.6597, 0.9375, 0.6706, 0.875, 0.6706, 0.875, 0.6706, 0.9375, 0.6706, 0.5625, 0.8294, 0.625, 0.8294, 0.625, 0.8294, 0.5625, 0.8294, 0.125, 0.6706, 0.0625, 0.6706, 0.0625, 0.6706, 0.125, 0.6706, 0.875, 0.6597, 0.9375, 0.6597, 0.9375, 0.6597, 0.875, 0.6597, 0.375, 0.8403, 0.3125, 0.8403, 0.3125, 0.8403, 0.375, 0.8403, 0.0625, 0.6597, 0.125, 0.6597, 0.125, 0.6597, 0.0625, 0.6597, 0.6875, 0.6706, 0.625, 0.6706, 0.625, 0.6706, 0.6875, 0.6706, 0.3125, 0.8294, 0.375, 0.8294, 0.375, 0.8294, 0.3125, 0.8294, 0.9375, 0.8403, 0.875, 0.8403, 0.875, 0.8403, 0.9375, 0.8403, 0.625, 0.6597, 0.6875, 0.6597, 0.6875, 0.6597, 0.625, 0.6597, 0.125, 0.8403, 0.0625, 0.8403, 0.0625, 0.8403, 0.125, 0.8403, 0.875, 0.8294, 0.9375, 0.8294, 0.9375, 0.8294, 0.875, 0.8294, 0.4375, 0.6706, 0.375, 0.6706, 0.375, 0.6706, 0.4375, 0.6706, 0.0625, 0.8294, 0.125, 0.8294, 0.125, 0.8294, 0.0625, 0.8294, 1.0, 0.6706, 0.9375, 0.6706, 0.9375, 0.6706, 1.0, 0.6706, 0.6875, 0.8403, 0.625, 0.8403, 0.625, 0.8403, 0.6875, 0.8403, 0.375, 0.6597, 0.4375, 0.6597, 0.4375, 0.6597, 0.375, 0.6597, 0.9375, 0.6597, 1.0, 0.6597, 1.0, 0.6597, 0.9375, 0.6597, 0.625, 0.8294, 0.6875, 0.8294, 0.6875, 0.8294, 0.625, 0.8294, 0.1875, 0.6706, 0.125, 0.6706, 0.125, 0.6706, 0.1875, 0.6706, 1.0, 0.8403, 0.9375, 0.8403, 0.9375, 0.8403, 1.0, 0.8403, 0.4375, 0.8403, 0.375, 0.8403, 0.375, 0.8403, 0.4375, 0.8403, 0.125, 0.6597, 0.1875, 0.6597, 0.1875, 0.6597, 0.125, 0.6597, 0.9375, 0.8294, 1.0, 0.8294, 1.0, 0.8294, 0.9375, 0.8294, 0.75, 0.6706, 0.6875, 0.6706, 0.6875, 0.6706, 0.75, 0.6706, 0.375, 0.8294, 0.4375, 0.8294, 0.4375, 0.8294, 0.375, 0.8294, 0.6875, 0.6597, 0.75, 0.6597, 0.75, 0.6597, 0.6875, 0.6597, 0.1875, 0.8403, 0.125, 0.8403, 0.125, 0.8403, 0.1875, 0.8403])
me_cylinder_010.materials.append(mat_material_010)
me_cylinder_010.materials.append(mat_material_011)
me_cylinder_010.update()
me_cube_013 = bpy.data.meshes.new('Cube.013')
me_cube_013.from_pydata([], [], [])
_uv = me_cube_013.uv_layers.new(name='UVMap')
_uv.uv.foreach_set('vector', [])
me_cube_013.update()
me_cylinder_016 = bpy.data.meshes.new('Cylinder.016')
me_cylinder_016.from_pydata([(-0.2044, -0.1436, 1.026e-09), (-0.2044, 0.1436, 1.026e-09), (-0.1888, -0.1436, -0.07821), (-0.1888, 0.1436, -0.07821), (-0.1445, -0.1436, -0.1445), (-0.1445, 0.1436, -0.1445), (-0.07821, -0.1436, -0.1888), (-0.07821, 0.1436, -0.1888), (0.0, -0.1436, -0.2044), (0.0, 0.1436, -0.2044), (0.07821, -0.1436, -0.1888), (0.07821, 0.1436, -0.1888), (0.1445, -0.1436, -0.1445), (0.1445, 0.1436, -0.1445), (0.1888, -0.1436, -0.07821), (0.1888, 0.1436, -0.07821), (0.2044, -0.1436, 1.026e-09), (0.2044, 0.1436, 1.026e-09), (0.1888, -0.1436, 0.07821), (0.1888, 0.1436, 0.07821), (0.1445, -0.1436, 0.1445), (0.1445, 0.1436, 0.1445), (0.07821, -0.1436, 0.1888), (0.07821, 0.1436, 0.1888), (0.0, -0.1436, 0.2044), (0.0, 0.1436, 0.2044), (-0.07821, -0.1436, 0.1888), (-0.07821, 0.1436, 0.1888), (-0.1445, -0.1436, 0.1445), (-0.1445, 0.1436, 0.1445), (-0.1888, -0.1436, 0.07821), (-0.1888, 0.1436, 0.07821), (-0.2044, -0.09537, 1.026e-09), (-0.2044, 0.09537, 1.026e-09), (-0.1888, 0.09537, -0.07821), (-0.1888, -0.09537, -0.07821), (-0.1445, 0.09537, -0.1445), (-0.1445, -0.09537, -0.1445), (-0.07821, 0.09537, -0.1888), (-0.07821, -0.09537, -0.1888), (0.0, 0.09537, -0.2044), (0.0, -0.09537, -0.2044), (0.07821, 0.09537, -0.1888), (0.07821, -0.09537, -0.1888), (0.1445, 0.09537, -0.1445), (0.1445, -0.09537, -0.1445), (0.1888, 0.09537, -0.07821), (0.1888, -0.09537, -0.07821), (0.2044, 0.09537, 1.026e-09), (0.2044, -0.09537, 1.026e-09), (0.1888, 0.09537, 0.07821), (0.1888, -0.09537, 0.07821), (0.1445, 0.09537, 0.1445), (0.1445, -0.09537, 0.1445), (0.07821, 0.09537, 0.1888), (0.07821, -0.09537, 0.1888), (0.0, 0.09537, 0.2044), (0.0, -0.09537, 0.2044), (-0.07821, 0.09537, 0.1888), (-0.07821, -0.09537, 0.1888), (-0.1445, 0.09537, 0.1445), (-0.1445, -0.09537, 0.1445), (-0.1888, 0.09537, 0.07821), (-0.1888, -0.09537, 0.07821), (0.0683, 0.09537, -0.174), (0.0683, -0.09537, -0.174), (0.1319, 0.09537, -0.1319), (0.1319, -0.09537, -0.1319), (0.1723, 0.09537, -0.07138), (0.1723, -0.09537, -0.07138), (0.1865, 0.09537, 1.026e-09), (0.1865, -0.09537, 1.026e-09), (0.1723, 0.09537, 0.07138), (0.1723, -0.09537, 0.07138), (0.1319, 0.09537, 0.1319), (0.1319, -0.09537, 0.1319), (0.0683, 0.09537, 0.174), (0.0683, -0.09537, 0.174), (0.01564, -0.1486, -0.2076), (0.01564, -0.1486, 0.2076), (0.01564, 0.1486, -0.2076), (0.01564, 0.1486, 0.2076), (0.1071, -0.1486, -0.2076), (0.1071, -0.1486, 0.2076), (0.1071, 0.1486, -0.2076), (0.1071, 0.1486, 0.2076), (-0.1071, 0.254, -0.3145), (-0.1071, -0.254, -0.3145), (-0.1071, -0.254, 0.3145), (-0.1071, 0.254, 0.3145), (0.1071, 0.254, 0.3145), (0.1071, 0.254, -0.3145), (0.1071, -0.254, -0.3145), (0.1071, -0.254, 0.3145), (0.07752, 0.1978, 0.2822), (0.1145, 0.1978, 0.2822), (0.07752, 0.2109, 0.2768), (0.1145, 0.2109, 0.2768), (0.07752, 0.2163, 0.2638), (0.1145, 0.2163, 0.2638), (0.07752, 0.2109, 0.2507), (0.1145, 0.2109, 0.2507), (0.07752, 0.1978, 0.2453), (0.1145, 0.1978, 0.2453), (0.07752, 0.1847, 0.2507), (0.1145, 0.1847, 0.2507), (0.07752, 0.1793, 0.2638), (0.1145, 0.1793, 0.2638), (0.07752, 0.1847, 0.2768), (0.1145, 0.1847, 0.2768), (0.07752, -0.1978, 0.2822), (0.1145, -0.1978, 0.2822), (0.07752, -0.2109, 0.2768), (0.1145, -0.2109, 0.2768), (0.07752, -0.2163, 0.2638), (0.1145, -0.2163, 0.2638), (0.07752, -0.2109, 0.2507), (0.1145, -0.2109, 0.2507), (0.07752, -0.1978, 0.2453), (0.1145, -0.1978, 0.2453), (0.07752, -0.1847, 0.2507), (0.1145, -0.1847, 0.2507), (0.07752, -0.1793, 0.2638), (0.1145, -0.1793, 0.2638), (0.07752, -0.1847, 0.2768), (0.1145, -0.1847, 0.2768), (0.07752, 0.1978, -0.2822), (0.1145, 0.1978, -0.2822), (0.07752, 0.2109, -0.2768), (0.1145, 0.2109, -0.2768), (0.07752, 0.2163, -0.2638), (0.1145, 0.2163, -0.2638), (0.07752, 0.2109, -0.2507), (0.1145, 0.2109, -0.2507), (0.07752, 0.1978, -0.2453), (0.1145, 0.1978, -0.2453), (0.07752, 0.1847, -0.2507), (0.1145, 0.1847, -0.2507), (0.07752, 0.1793, -0.2638), (0.1145, 0.1793, -0.2638), (0.07752, 0.1847, -0.2768), (0.1145, 0.1847, -0.2768), (0.07752, -0.1978, -0.2822), (0.1145, -0.1978, -0.2822), (0.07752, -0.2109, -0.2768), (0.1145, -0.2109, -0.2768), (0.07752, -0.2163, -0.2638), (0.1145, -0.2163, -0.2638), (0.07752, -0.2109, -0.2507), (0.1145, -0.2109, -0.2507), (0.07752, -0.1978, -0.2453), (0.1145, -0.1978, -0.2453), (0.07752, -0.1847, -0.2507), (0.1145, -0.1847, -0.2507), (0.07752, -0.1793, -0.2638), (0.1145, -0.1793, -0.2638), (0.07752, -0.1847, -0.2768), (0.1145, -0.1847, -0.2768)], [(59, 77)], [(33, 1, 3, 34), (34, 3, 5, 36), (36, 5, 7, 38), (38, 7, 9, 40), (40, 9, 11, 42), (42, 11, 13, 44), (44, 13, 15, 46), (46, 15, 17, 48), (48, 17, 19, 50), (50, 19, 21, 52), (52, 21, 23, 54), (54, 23, 25, 56), (56, 25, 27, 58), (58, 27, 29, 60), (3, 1, 31, 29, 27, 25, 23, 21, 19, 17, 15, 13, 11, 9, 7, 5), (60, 29, 31, 62), (62, 31, 1, 33), (0, 2, 4, 6, 8, 10, 12, 14, 16, 18, 20, 22, 24, 26, 28, 30), (30, 63, 32, 0), (63, 62, 33, 32), (28, 61, 63, 30), (61, 60, 62, 63), (26, 59, 61, 28), (59, 58, 60, 61), (24, 57, 59, 26), (57, 56, 58, 59), (22, 55, 57, 24), (55, 54, 56, 57), (20, 53, 55, 22), (43, 42, 64, 65), (18, 51, 53, 20), (48, 50, 72, 70), (16, 49, 51, 18), (51, 49, 71, 73), (14, 47, 49, 16), (42, 44, 66, 64), (12, 45, 47, 14), (54, 55, 77, 76), (10, 43, 45, 12), (50, 52, 74, 72), (8, 41, 43, 10), (41, 40, 42, 43), (6, 39, 41, 8), (39, 38, 40, 41), (4, 37, 39, 6), (37, 36, 38, 39), (2, 35, 37, 4), (35, 34, 36, 37), (0, 32, 35, 2), (32, 33, 34, 35), (49, 47, 69, 71), (46, 48, 70, 68), (55, 53, 75, 77), (47, 45, 67, 69), (52, 54, 76, 74), (44, 46, 68, 66), (53, 51, 73, 75), (45, 43, 65, 67), (65, 64, 76, 77), (74, 76, 64, 66, 68, 70, 72), (75, 73, 71, 69, 67, 65, 77), (86, 89, 90, 91), (92, 93, 88, 87), (86, 91, 92, 87), (90, 89, 88, 93), (86, 87, 88, 89), (85, 84, 91, 90), (84, 82, 92, 91), (83, 85, 90, 93), (82, 83, 93, 92), (78, 79, 83, 82), (80, 78, 82, 84), (80, 84, 85, 81), (79, 81, 85, 83), (80, 81, 79, 78), (94, 95, 97, 96), (96, 97, 99, 98), (98, 99, 101, 100), (100, 101, 103, 102), (102, 103, 105, 104), (104, 105, 107, 106), (97, 95, 109, 107, 105, 103, 101, 99), (106, 107, 109, 108), (108, 109, 95, 94), (94, 96, 98, 100, 102, 104, 106, 108), (110, 112, 113, 111), (112, 114, 115, 113), (114, 116, 117, 115), (116, 118, 119, 117), (118, 120, 121, 119), (120, 122, 123, 121), (113, 115, 117, 119, 121, 123, 125, 111), (122, 124, 125, 123), (124, 110, 111, 125), (110, 124, 122, 120, 118, 116, 114, 112), (126, 128, 129, 127), (128, 130, 131, 129), (130, 132, 133, 131), (132, 134, 135, 133), (134, 136, 137, 135), (136, 138, 139, 137), (129, 131, 133, 135, 137, 139, 141, 127), (138, 140, 141, 139), (140, 126, 127, 141), (126, 140, 138, 136, 134, 132, 130, 128), (142, 143, 145, 144), (144, 145, 147, 146), (146, 147, 149, 148), (148, 149, 151, 150), (150, 151, 153, 152), (152, 153, 155, 154), (145, 143, 157, 155, 153, 151, 149, 147), (154, 155, 157, 156), (156, 157, 143, 142), (142, 144, 146, 148, 150, 152, 154, 156)])
me_cylinder_016.polygons.foreach_set('use_smooth', [True] * 115)
me_cylinder_016.polygons.foreach_set('material_index', [0, 0, 0, 0, 0, 0, 0, 0, 0, 0, 0, 0, 0, 0, 0, 0, 0, 0, 0, 0, 0, 0, 0, 0, 0, 0, 0, 0, 0, 0, 0, 0, 0, 0, 0, 0, 0, 0, 0, 0, 0, 0, 0, 0, 0, 0, 0, 0, 0, 0, 0, 0, 0, 0, 0, 0, 0, 0, 0, 0, 0, 1, 1, 1, 1, 1, 1, 1, 1, 1, 1, 1, 1, 1, 1, 0, 0, 0, 0, 0, 0, 0, 0, 0, 0, 0, 0, 0, 0, 0, 0, 0, 0, 0, 0, 0, 0, 0, 0, 0, 0, 0, 0, 0, 0, 0, 0, 0, 0, 0, 0, 0, 0, 0, 0])
_uv = me_cylinder_016.uv_layers.new(name='UVMap')
_uv.uv.foreach_set('vector', [1.0, 0.8333, 1.0, 1.0, 0.9375, 1.0, 0.9375, 0.8333, 0.9375, 0.8333, 0.9375, 1.0, 0.875, 1.0, 0.875, 0.8333, 0.875, 0.8333, 0.875, 1.0, 0.8125, 1.0, 0.8125, 0.8333, 0.8125, 0.8333, 0.8125, 1.0, 0.75, 1.0, 0.75, 0.8333, 0.75, 0.8333, 0.75, 1.0, 0.6875, 1.0, 0.6875, 0.8333, 0.6875, 0.8333, 0.6875, 1.0, 0.625, 1.0, 0.625, 0.8333, 0.625, 0.8333, 0.625, 1.0, 0.5625, 1.0, 0.5625, 0.8333, 0.5625, 0.8333, 0.5625, 1.0, 0.5, 1.0, 0.5, 0.8333, 0.5, 0.8333, 0.5, 1.0, 0.4375, 1.0, 0.4375, 0.8333, 0.4375, 0.8333, 0.4375, 1.0, 0.375, 1.0, 0.375, 0.8333, 0.375, 0.8333, 0.375, 1.0, 0.3125, 1.0, 0.3125, 0.8333, 0.3125, 0.8333, 0.3125, 1.0, 0.25, 1.0, 0.25, 0.8333, 0.25, 0.8333, 0.25, 1.0, 0.1875, 1.0, 0.1875, 0.8333, 0.1875, 0.8333, 0.1875, 1.0, 0.125, 1.0, 0.125, 0.8333, 0.3418, 0.4717, 0.25, 0.49, 0.1582, 0.4717, 0.08029, 0.4197, 0.02827, 0.3418, 0.01, 0.25, 0.02827, 0.1582, 0.08029, 0.08029, 0.1582, 0.02827, 0.25, 0.01, 0.3418, 0.02827, 0.4197, 0.08029, 0.4717, 0.1582, 0.49, 0.25, 0.4717, 0.3418, 0.4197, 0.4197, 0.125, 0.8333, 0.125, 1.0, 0.0625, 1.0, 0.0625, 0.8333, 0.0625, 0.8333, 0.0625, 1.0, 0.0, 1.0, 0.0, 0.8333, 0.75, 0.49, 0.8418, 0.4717, 0.9197, 0.4197, 0.9717, 0.3418, 0.99, 0.25, 0.9717, 0.1582, 0.9197, 0.08029, 0.8418, 0.02827, 0.75, 0.01, 0.6582, 0.02827, 0.5803, 0.08029, 0.5283, 0.1582, 0.51, 0.25, 0.5283, 0.3418, 0.5803, 0.4197, 0.6582, 0.4717, 0.0625, 0.5, 0.0625, 0.6667, 0.0, 0.6667, 0.0, 0.5, 0.0625, 0.6667, 0.0625, 0.8333, 0.0, 0.8333, 0.0, 0.6667, 0.125, 0.5, 0.125, 0.6667, 0.0625, 0.6667, 0.0625, 0.5, 0.125, 0.6667, 0.125, 0.8333, 0.0625, 0.8333, 0.0625, 0.6667, 0.1875, 0.5, 0.1875, 0.6667, 0.125, 0.6667, 0.125, 0.5, 0.1875, 0.6667, 0.1875, 0.8333, 0.125, 0.8333, 0.125, 0.6667, 0.25, 0.5, 0.25, 0.6667, 0.1875, 0.6667, 0.1875, 0.5, 0.25, 0.6667, 0.25, 0.8333, 0.1875, 0.8333, 0.1875, 0.6667, 0.3125, 0.5, 0.3125, 0.6667, 0.25, 0.6667, 0.25, 0.5, 0.3125, 0.6667, 0.3125, 0.8333, 0.25, 0.8333, 0.25, 0.6667, 0.375, 0.5, 0.375, 0.6667, 0.3125, 0.6667, 0.3125, 0.5, 0.6875, 0.6667, 0.6875, 0.8333, 0.6875, 0.8333, 0.6875, 0.6667, 0.4375, 0.5, 0.4375, 0.6667, 0.375, 0.6667, 0.375, 0.5, 0.5, 0.8333, 0.4375, 0.8333, 0.4375, 0.8333, 0.5, 0.8333, 0.5, 0.5, 0.5, 0.6667, 0.4375, 0.6667, 0.4375, 0.5, 0.4375, 0.6667, 0.5, 0.6667, 0.5, 0.6667, 0.4375, 0.6667, 0.5625, 0.5, 0.5625, 0.6667, 0.5, 0.6667, 0.5, 0.5, 0.6875, 0.8333, 0.625, 0.8333, 0.625, 0.8333, 0.6875, 0.8333, 0.625, 0.5, 0.625, 0.6667, 0.5625, 0.6667, 0.5625, 0.5, 0.3125, 0.8333, 0.3125, 0.6667, 0.3125, 0.6667, 0.3125, 0.8333, 0.6875, 0.5, 0.6875, 0.6667, 0.625, 0.6667, 0.625, 0.5, 0.4375, 0.8333, 0.375, 0.8333, 0.375, 0.8333, 0.4375, 0.8333, 0.75, 0.5, 0.75, 0.6667, 0.6875, 0.6667, 0.6875, 0.5, 0.75, 0.6667, 0.75, 0.8333, 0.6875, 0.8333, 0.6875, 0.6667, 0.8125, 0.5, 0.8125, 0.6667, 0.75, 0.6667, 0.75, 0.5, 0.8125, 0.6667, 0.8125, 0.8333, 0.75, 0.8333, 0.75, 0.6667, 0.875, 0.5, 0.875, 0.6667, 0.8125, 0.6667, 0.8125, 0.5, 0.875, 0.6667, 0.875, 0.8333, 0.8125, 0.8333, 0.8125, 0.6667, 0.9375, 0.5, 0.9375, 0.6667, 0.875, 0.6667, 0.875, 0.5, 0.9375, 0.6667, 0.9375, 0.8333, 0.875, 0.8333, 0.875, 0.6667, 1.0, 0.5, 1.0, 0.6667, 0.9375, 0.6667, 0.9375, 0.5, 1.0, 0.6667, 1.0, 0.8333, 0.9375, 0.8333, 0.9375, 0.6667, 0.5, 0.6667, 0.5625, 0.6667, 0.5625, 0.6667, 0.5, 0.6667, 0.5625, 0.8333, 0.5, 0.8333, 0.5, 0.8333, 0.5625, 0.8333, 0.3125, 0.6667, 0.375, 0.6667, 0.375, 0.6667, 0.3125, 0.6667, 0.5625, 0.6667, 0.625, 0.6667, 0.625, 0.6667, 0.5625, 0.6667, 0.375, 0.8333, 0.3125, 0.8333, 0.3125, 0.8333, 0.375, 0.8333, 0.625, 0.8333, 0.5625, 0.8333, 0.5625, 0.8333, 0.625, 0.8333, 0.375, 0.6667, 0.4375, 0.6667, 0.4375, 0.6667, 0.375, 0.6667, 0.625, 0.6667, 0.6875, 0.6667, 0.6875, 0.6667, 0.625, 0.6667, 0.6875, 0.6667, 0.6875, 0.8333, 0.3125, 0.8333, 0.3125, 0.6667, 0.375, 0.8333, 0.3125, 0.8333, 0.6875, 0.8333, 0.625, 0.8333, 0.5625, 0.8333, 0.5, 0.8333, 0.4375, 0.8333, 0.375, 0.6667, 0.4375, 0.6667, 0.5, 0.6667, 0.5625, 0.6667, 0.625, 0.6667, 0.6875, 0.6667, 0.3125, 0.6667, 0.6685, 0.5129, 0.6685, 0.6181, 0.6203, 0.6181, 0.6203, 0.5129, 0.6701, 0.3513, 0.6701, 0.4565, 0.622, 0.4565, 0.622, 0.3513, 0.622, 0.1898, 0.6701, 0.1898, 0.6701, 0.295, 0.622, 0.295, 0.622, 0.02819, 0.6701, 0.02819, 0.6701, 0.1334, 0.622, 0.1334, 0.02819, 0.1898, 0.1334, 0.1898, 0.1334, 0.295, 0.02819, 0.295, 0.1116, 0.1155, 0.1116, 0.04607, 0.1334, 0.02819, 0.1334, 0.1334, 0.1116, 0.04607, 0.05, 0.04607, 0.02819, 0.02819, 0.1334, 0.02819, 0.05, 0.1155, 0.1116, 0.1155, 0.1334, 0.1334, 0.02819, 0.1334, 0.05, 0.04607, 0.05, 0.1155, 0.02819, 0.1334, 0.02819, 0.02819, 0.2633, 0.6514, 0.2633, 0.7209, 0.2428, 0.7209, 0.2428, 0.6514, 0.6409, 0.6745, 0.6409, 0.736, 0.6203, 0.736, 0.6203, 0.6745, 0.4969, 0.6595, 0.5174, 0.6595, 0.5174, 0.7289, 0.4969, 0.7289, 0.6972, 0.736, 0.6972, 0.6745, 0.7178, 0.6745, 0.7178, 0.736, 0.1864, 0.6514, 0.1864, 0.7209, 0.1248, 0.7209, 0.1248, 0.6514, 0.412, 0.02819, 0.412, 0.1334, 0.3718, 0.1334, 0.3718, 0.02819, 0.3718, 0.02819, 0.3718, 0.1334, 0.3433, 0.1334, 0.3433, 0.02819, 0.5656, 0.02819, 0.5656, 0.1334, 0.5253, 0.1334, 0.5253, 0.02819, 0.5253, 0.02819, 0.5253, 0.1334, 0.4969, 0.1334, 0.4969, 0.02819, 0.5656, 0.3513, 0.5656, 0.4565, 0.5253, 0.4565, 0.5253, 0.3513, 0.5253, 0.3513, 0.5253, 0.4565, 0.4969, 0.4565, 0.4969, 0.3513, 0.02819, 0.4201, 0.02819, 0.3798, 0.05665, 0.3513, 0.09691, 0.3513, 0.1254, 0.3798, 0.1254, 0.4201, 0.09691, 0.4485, 0.05665, 0.4485, 0.06844, 0.6514, 0.06844, 0.7566, 0.02819, 0.7566, 0.02819, 0.6514, 0.4405, 0.02819, 0.4405, 0.1334, 0.412, 0.1334, 0.412, 0.02819, 0.3433, 0.3798, 0.3718, 0.3513, 0.412, 0.3513, 0.4405, 0.3798, 0.4405, 0.4201, 0.412, 0.4485, 0.3718, 0.4485, 0.3433, 0.4201, 0.412, 0.02819, 0.3718, 0.02819, 0.3718, 0.1334, 0.412, 0.1334, 0.3718, 0.02819, 0.3433, 0.02819, 0.3433, 0.1334, 0.3718, 0.1334, 0.5656, 0.02819, 0.5253, 0.02819, 0.5253, 0.1334, 0.5656, 0.1334, 0.5253, 0.02819, 0.4969, 0.02819, 0.4969, 0.1334, 0.5253, 0.1334, 0.5656, 0.3513, 0.5253, 0.3513, 0.5253, 0.4565, 0.5656, 0.4565, 0.5253, 0.3513, 0.4969, 0.3513, 0.4969, 0.4565, 0.5253, 0.4565, 0.02819, 0.4201, 0.05665, 0.4485, 0.09691, 0.4485, 0.1254, 0.4201, 0.1254, 0.3798, 0.09691, 0.3513, 0.05665, 0.3513, 0.02819, 0.3798, 0.06844, 0.6514, 0.02819, 0.6514, 0.02819, 0.7566, 0.06844, 0.7566, 0.4405, 0.02819, 0.412, 0.02819, 0.412, 0.1334, 0.4405, 0.1334, 0.3433, 0.3798, 0.3433, 0.4201, 0.3718, 0.4485, 0.412, 0.4485, 0.4405, 0.4201, 0.4405, 0.3798, 0.412, 0.3513, 0.3718, 0.3513, 0.412, 0.02819, 0.3718, 0.02819, 0.3718, 0.1334, 0.412, 0.1334, 0.3718, 0.02819, 0.3433, 0.02819, 0.3433, 0.1334, 0.3718, 0.1334, 0.5656, 0.02819, 0.5253, 0.02819, 0.5253, 0.1334, 0.5656, 0.1334, 0.5253, 0.02819, 0.4969, 0.02819, 0.4969, 0.1334, 0.5253, 0.1334, 0.5656, 0.3513, 0.5253, 0.3513, 0.5253, 0.4565, 0.5656, 0.4565, 0.5253, 0.3513, 0.4969, 0.3513, 0.4969, 0.4565, 0.5253, 0.4565, 0.02819, 0.4201, 0.05665, 0.4485, 0.09691, 0.4485, 0.1254, 0.4201, 0.1254, 0.3798, 0.09691, 0.3513, 0.05665, 0.3513, 0.02819, 0.3798, 0.06844, 0.6514, 0.02819, 0.6514, 0.02819, 0.7566, 0.06844, 0.7566, 0.4405, 0.02819, 0.412, 0.02819, 0.412, 0.1334, 0.4405, 0.1334, 0.3433, 0.3798, 0.3433, 0.4201, 0.3718, 0.4485, 0.412, 0.4485, 0.4405, 0.4201, 0.4405, 0.3798, 0.412, 0.3513, 0.3718, 0.3513, 0.412, 0.02819, 0.412, 0.1334, 0.3718, 0.1334, 0.3718, 0.02819, 0.3718, 0.02819, 0.3718, 0.1334, 0.3433, 0.1334, 0.3433, 0.02819, 0.5656, 0.02819, 0.5656, 0.1334, 0.5253, 0.1334, 0.5253, 0.02819, 0.5253, 0.02819, 0.5253, 0.1334, 0.4969, 0.1334, 0.4969, 0.02819, 0.5656, 0.3513, 0.5656, 0.4565, 0.5253, 0.4565, 0.5253, 0.3513, 0.5253, 0.3513, 0.5253, 0.4565, 0.4969, 0.4565, 0.4969, 0.3513, 0.02819, 0.4201, 0.02819, 0.3798, 0.05665, 0.3513, 0.09691, 0.3513, 0.1254, 0.3798, 0.1254, 0.4201, 0.09691, 0.4485, 0.05665, 0.4485, 0.06844, 0.6514, 0.06844, 0.7566, 0.02819, 0.7566, 0.02819, 0.6514, 0.4405, 0.02819, 0.4405, 0.1334, 0.412, 0.1334, 0.412, 0.02819, 0.3433, 0.3798, 0.3718, 0.3513, 0.412, 0.3513, 0.4405, 0.3798, 0.4405, 0.4201, 0.412, 0.4485, 0.3718, 0.4485, 0.3433, 0.4201])
me_cylinder_016.materials.append(mat_material_010)
me_cylinder_016.materials.append(mat_material_011)
me_cylinder_016.update()

# ---- objects
ob_cylinder_002 = bpy.data.objects.new('Cylinder.002', me_cylinder_010)
ob_cube_002 = bpy.data.objects.new('Cube.002', me_cube_013)
ob_cylinder_004 = bpy.data.objects.new('Cylinder.004', me_cylinder_016)

# ---- transforms, parenting, visibility, modifiers, constraints
ob_cylinder_002.location = (0.0, 0.0, 0.0)
ob_cube_002.location = (0.0, 0.0, 0.0)
ob_cylinder_004.location = (0.0, 0.0, 0.0)

# ---- collection membership
scene.collection.objects.link(ob_cylinder_002)
scene.collection.objects.link(ob_cube_002)
scene.collection.objects.link(ob_cylinder_004)

# ---- scene / render settings (as saved in the file)
scene.frame_start = 1; scene.frame_end = 250; scene.frame_set(1)
scene.render.engine = 'BLENDER_EEVEE_NEXT'
scene.cycles.sampling_pattern = 'TABULATED_SOBOL'
scene.cycles.use_light_tree = False
scene.view_settings.view_transform = 'Filmic'
bpy.context.view_layer.update()

# ---- added for rendering (the .blend has no active camera and no usable light): camera, sun
cam_auto = bpy.data.cameras.new('AutoCamera')
cam_auto.lens = 50.0
cam_auto.sensor_width = 36.0
cam_auto.clip_end = 1000.0
ob_auto_camera = bpy.data.objects.new('AutoCamera', cam_auto)
scene.collection.objects.link(ob_auto_camera)
ob_auto_camera.location = (0.855813, -1.01557, 0.677047)
ob_auto_camera.rotation_euler = (1.09748, -7.21219e-08, 0.694738)
scene.camera = ob_auto_camera
light_auto_sun = bpy.data.lights.new('AutoSun', 'SUN')
light_auto_sun.energy = 3.0
light_auto_sun.angle = 0.0523599
ob_auto_sun = bpy.data.objects.new('AutoSun', light_auto_sun)
scene.collection.objects.link(ob_auto_sun)
ob_auto_sun.rotation_euler = (0.872665, 0.174533, 0.523599)
bpy.context.view_layer.update()
